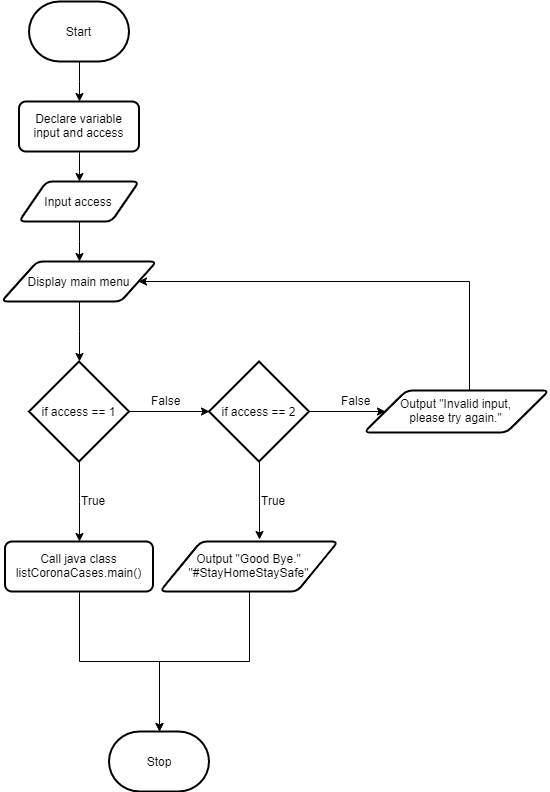

The diagram above was exported from draw.io. Its source (the exported page's mxGraphModel, read from the mxfile embedded in the PNG):
<mxGraphModel dx="1264" dy="592" grid="1" gridSize="10" guides="1" tooltips="1" connect="1" arrows="1" fold="1" page="1" pageScale="1" pageWidth="850" pageHeight="1100" math="0" shadow="0">
  <root>
    <mxCell id="0" />
    <mxCell id="1" parent="0" />
    <mxCell id="6IlJNKQkx4hu81BNVPiA-5" style="edgeStyle=orthogonalEdgeStyle;rounded=0;orthogonalLoop=1;jettySize=auto;html=1;entryX=0.5;entryY=0;entryDx=0;entryDy=0;" parent="1" source="6IlJNKQkx4hu81BNVPiA-1" target="6IlJNKQkx4hu81BNVPiA-4" edge="1">
      <mxGeometry relative="1" as="geometry" />
    </mxCell>
    <mxCell id="6IlJNKQkx4hu81BNVPiA-1" value="Start" style="strokeWidth=2;html=1;shape=mxgraph.flowchart.terminator;whiteSpace=wrap;" parent="1" vertex="1">
      <mxGeometry x="177.5" y="154" width="100" height="60" as="geometry" />
    </mxCell>
    <mxCell id="6IlJNKQkx4hu81BNVPiA-7" style="edgeStyle=orthogonalEdgeStyle;rounded=0;orthogonalLoop=1;jettySize=auto;html=1;entryX=0.5;entryY=0;entryDx=0;entryDy=0;" parent="1" source="6IlJNKQkx4hu81BNVPiA-4" target="6IlJNKQkx4hu81BNVPiA-6" edge="1">
      <mxGeometry relative="1" as="geometry" />
    </mxCell>
    <mxCell id="6IlJNKQkx4hu81BNVPiA-4" value="Declare variable input and access" style="rounded=1;whiteSpace=wrap;html=1;absoluteArcSize=1;arcSize=14;strokeWidth=2;" parent="1" vertex="1">
      <mxGeometry x="167.5" y="254" width="120" height="50" as="geometry" />
    </mxCell>
    <mxCell id="6IlJNKQkx4hu81BNVPiA-10" style="edgeStyle=orthogonalEdgeStyle;rounded=0;orthogonalLoop=1;jettySize=auto;html=1;entryX=0.5;entryY=0;entryDx=0;entryDy=0;" parent="1" source="6IlJNKQkx4hu81BNVPiA-6" target="6IlJNKQkx4hu81BNVPiA-9" edge="1">
      <mxGeometry relative="1" as="geometry" />
    </mxCell>
    <mxCell id="6IlJNKQkx4hu81BNVPiA-6" value="Input access" style="shape=parallelogram;html=1;strokeWidth=2;perimeter=parallelogramPerimeter;whiteSpace=wrap;rounded=1;arcSize=12;size=0.23;" parent="1" vertex="1">
      <mxGeometry x="167.5" y="334" width="120" height="40" as="geometry" />
    </mxCell>
    <mxCell id="6IlJNKQkx4hu81BNVPiA-13" style="edgeStyle=orthogonalEdgeStyle;rounded=0;orthogonalLoop=1;jettySize=auto;html=1;entryX=0.5;entryY=0;entryDx=0;entryDy=0;entryPerimeter=0;" parent="1" source="6IlJNKQkx4hu81BNVPiA-9" target="6IlJNKQkx4hu81BNVPiA-12" edge="1">
      <mxGeometry relative="1" as="geometry" />
    </mxCell>
    <mxCell id="6IlJNKQkx4hu81BNVPiA-9" value="Display main menu" style="shape=parallelogram;html=1;strokeWidth=2;perimeter=parallelogramPerimeter;whiteSpace=wrap;rounded=1;arcSize=12;size=0.23;" parent="1" vertex="1">
      <mxGeometry x="150" y="414" width="155" height="40" as="geometry" />
    </mxCell>
    <mxCell id="6IlJNKQkx4hu81BNVPiA-15" style="edgeStyle=orthogonalEdgeStyle;rounded=0;orthogonalLoop=1;jettySize=auto;html=1;exitX=1;exitY=0.5;exitDx=0;exitDy=0;exitPerimeter=0;entryX=0;entryY=0.5;entryDx=0;entryDy=0;entryPerimeter=0;" parent="1" source="6IlJNKQkx4hu81BNVPiA-12" target="6IlJNKQkx4hu81BNVPiA-14" edge="1">
      <mxGeometry relative="1" as="geometry" />
    </mxCell>
    <mxCell id="6IlJNKQkx4hu81BNVPiA-25" style="edgeStyle=orthogonalEdgeStyle;rounded=0;orthogonalLoop=1;jettySize=auto;html=1;entryX=0.5;entryY=0;entryDx=0;entryDy=0;" parent="1" source="6IlJNKQkx4hu81BNVPiA-12" target="6IlJNKQkx4hu81BNVPiA-24" edge="1">
      <mxGeometry relative="1" as="geometry" />
    </mxCell>
    <mxCell id="6IlJNKQkx4hu81BNVPiA-12" value="if access == 1" style="strokeWidth=2;html=1;shape=mxgraph.flowchart.decision;whiteSpace=wrap;" parent="1" vertex="1">
      <mxGeometry x="177.5" y="514" width="100" height="100" as="geometry" />
    </mxCell>
    <mxCell id="6IlJNKQkx4hu81BNVPiA-18" style="edgeStyle=orthogonalEdgeStyle;rounded=0;orthogonalLoop=1;jettySize=auto;html=1;entryX=0;entryY=0.5;entryDx=0;entryDy=0;" parent="1" source="6IlJNKQkx4hu81BNVPiA-14" target="6IlJNKQkx4hu81BNVPiA-20" edge="1">
      <mxGeometry relative="1" as="geometry">
        <mxPoint x="537.5" y="564" as="targetPoint" />
      </mxGeometry>
    </mxCell>
    <mxCell id="6IlJNKQkx4hu81BNVPiA-27" style="edgeStyle=orthogonalEdgeStyle;rounded=0;orthogonalLoop=1;jettySize=auto;html=1;entryX=0.558;entryY=-0.048;entryDx=0;entryDy=0;entryPerimeter=0;" parent="1" source="6IlJNKQkx4hu81BNVPiA-14" target="6IlJNKQkx4hu81BNVPiA-26" edge="1">
      <mxGeometry relative="1" as="geometry" />
    </mxCell>
    <mxCell id="6IlJNKQkx4hu81BNVPiA-14" value="if access == 2" style="strokeWidth=2;html=1;shape=mxgraph.flowchart.decision;whiteSpace=wrap;" parent="1" vertex="1">
      <mxGeometry x="357.5" y="514" width="100" height="100" as="geometry" />
    </mxCell>
    <mxCell id="6IlJNKQkx4hu81BNVPiA-16" value="False" style="text;html=1;resizable=0;points=[];autosize=1;align=left;verticalAlign=top;spacingTop=-4;" parent="1" vertex="1">
      <mxGeometry x="297.5" y="544" width="50" height="20" as="geometry" />
    </mxCell>
    <mxCell id="6IlJNKQkx4hu81BNVPiA-19" value="False" style="text;html=1;resizable=0;points=[];autosize=1;align=left;verticalAlign=top;spacingTop=-4;" parent="1" vertex="1">
      <mxGeometry x="487.5" y="544" width="50" height="20" as="geometry" />
    </mxCell>
    <mxCell id="6IlJNKQkx4hu81BNVPiA-23" style="edgeStyle=orthogonalEdgeStyle;rounded=0;orthogonalLoop=1;jettySize=auto;html=1;entryX=1;entryY=0.5;entryDx=0;entryDy=0;" parent="1" source="6IlJNKQkx4hu81BNVPiA-20" target="6IlJNKQkx4hu81BNVPiA-9" edge="1">
      <mxGeometry relative="1" as="geometry">
        <Array as="points">
          <mxPoint x="617.5" y="434" />
        </Array>
      </mxGeometry>
    </mxCell>
    <mxCell id="6IlJNKQkx4hu81BNVPiA-20" value="Output &quot;Invalid input,&lt;br&gt;please try again.&quot;" style="shape=parallelogram;html=1;strokeWidth=2;perimeter=parallelogramPerimeter;whiteSpace=wrap;rounded=1;arcSize=12;size=0.23;" parent="1" vertex="1">
      <mxGeometry x="512.5" y="543" width="185" height="42" as="geometry" />
    </mxCell>
    <mxCell id="6IlJNKQkx4hu81BNVPiA-29" style="edgeStyle=orthogonalEdgeStyle;rounded=0;orthogonalLoop=1;jettySize=auto;html=1;entryX=0.5;entryY=0;entryDx=0;entryDy=0;entryPerimeter=0;" parent="1" source="6IlJNKQkx4hu81BNVPiA-24" target="6IlJNKQkx4hu81BNVPiA-28" edge="1">
      <mxGeometry relative="1" as="geometry" />
    </mxCell>
    <mxCell id="6IlJNKQkx4hu81BNVPiA-24" value="Call java class listCoronaCases.main()" style="rounded=1;whiteSpace=wrap;html=1;absoluteArcSize=1;arcSize=14;strokeWidth=2;" parent="1" vertex="1">
      <mxGeometry x="153.5" y="694" width="148" height="50" as="geometry" />
    </mxCell>
    <mxCell id="6IlJNKQkx4hu81BNVPiA-30" style="edgeStyle=orthogonalEdgeStyle;rounded=0;orthogonalLoop=1;jettySize=auto;html=1;entryX=0.5;entryY=0;entryDx=0;entryDy=0;entryPerimeter=0;" parent="1" source="6IlJNKQkx4hu81BNVPiA-26" target="6IlJNKQkx4hu81BNVPiA-28" edge="1">
      <mxGeometry relative="1" as="geometry" />
    </mxCell>
    <mxCell id="6IlJNKQkx4hu81BNVPiA-26" value="Output &quot;Good Bye.&quot; &quot;#StayHomeStaySafe&quot;" style="shape=parallelogram;html=1;strokeWidth=2;perimeter=parallelogramPerimeter;whiteSpace=wrap;rounded=1;arcSize=12;size=0.23;" parent="1" vertex="1">
      <mxGeometry x="308.5" y="694" width="178" height="50" as="geometry" />
    </mxCell>
    <mxCell id="6IlJNKQkx4hu81BNVPiA-28" value="Stop" style="strokeWidth=2;html=1;shape=mxgraph.flowchart.terminator;whiteSpace=wrap;" parent="1" vertex="1">
      <mxGeometry x="257.5" y="884" width="100" height="60" as="geometry" />
    </mxCell>
    <mxCell id="6IlJNKQkx4hu81BNVPiA-31" value="True" style="text;html=1;resizable=0;points=[];autosize=1;align=left;verticalAlign=top;spacingTop=-4;" parent="1" vertex="1">
      <mxGeometry x="227.5" y="644" width="40" height="20" as="geometry" />
    </mxCell>
    <mxCell id="6IlJNKQkx4hu81BNVPiA-32" value="True" style="text;html=1;resizable=0;points=[];autosize=1;align=left;verticalAlign=top;spacingTop=-4;" parent="1" vertex="1">
      <mxGeometry x="407.5" y="644" width="40" height="20" as="geometry" />
    </mxCell>
  </root>
</mxGraphModel>